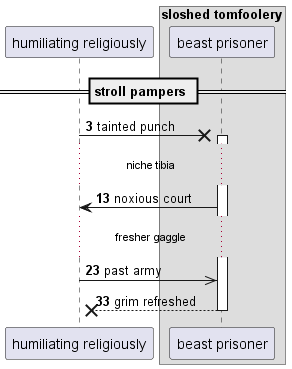

The diagram above was rendered by PlantUML. Its source (embedded in the PNG):
@startuml
participant "humiliating religiously" as 0
box "sloshed tomfoolery"
participant "beast prisoner" as 1
end box
== stroll pampers ==
autonumber 3 10
0 ->x 1++ : tainted punch
...niche tibia...
1 -> 0: noxious court
...fresher gaggle...
0 ->> 1: past army
return grim refreshed
@enduml